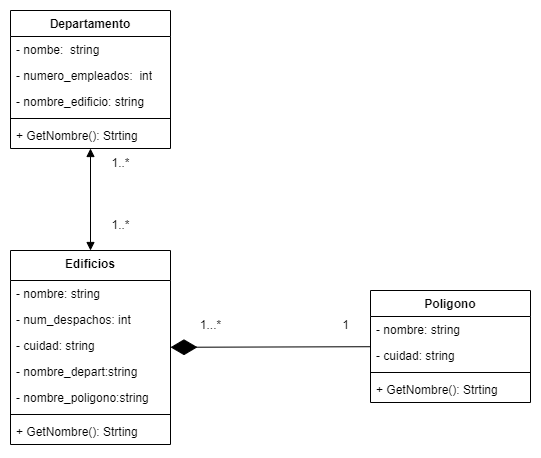

The diagram above was exported from draw.io. Its source (the exported page's mxGraphModel, read from the mxfile embedded in the PNG):
<mxGraphModel dx="1050" dy="515" grid="1" gridSize="10" guides="1" tooltips="1" connect="1" arrows="1" fold="1" page="1" pageScale="1" pageWidth="827" pageHeight="1169" math="0" shadow="0">
  <root>
    <mxCell id="0" />
    <mxCell id="1" parent="0" />
    <mxCell id="ErMjNwZS5cGVcm9-2u3T-5" value="Departamento" style="swimlane;fontStyle=1;align=center;verticalAlign=top;childLayout=stackLayout;horizontal=1;startSize=26;horizontalStack=0;resizeParent=1;resizeParentMax=0;resizeLast=0;collapsible=1;marginBottom=0;whiteSpace=wrap;html=1;" parent="1" vertex="1">
      <mxGeometry x="270" y="90" width="160" height="138" as="geometry" />
    </mxCell>
    <mxCell id="ErMjNwZS5cGVcm9-2u3T-6" value="- nombe:&amp;nbsp; string" style="text;strokeColor=none;fillColor=none;align=left;verticalAlign=top;spacingLeft=4;spacingRight=4;overflow=hidden;rotatable=0;points=[[0,0.5],[1,0.5]];portConstraint=eastwest;whiteSpace=wrap;html=1;" parent="ErMjNwZS5cGVcm9-2u3T-5" vertex="1">
      <mxGeometry y="26" width="160" height="26" as="geometry" />
    </mxCell>
    <mxCell id="ErMjNwZS5cGVcm9-2u3T-17" value="- numero_empleados:&amp;nbsp; int" style="text;strokeColor=none;fillColor=none;align=left;verticalAlign=top;spacingLeft=4;spacingRight=4;overflow=hidden;rotatable=0;points=[[0,0.5],[1,0.5]];portConstraint=eastwest;whiteSpace=wrap;html=1;" parent="ErMjNwZS5cGVcm9-2u3T-5" vertex="1">
      <mxGeometry y="52" width="160" height="26" as="geometry" />
    </mxCell>
    <mxCell id="ErMjNwZS5cGVcm9-2u3T-32" value="- nombre_edificio: string" style="text;strokeColor=none;fillColor=none;align=left;verticalAlign=top;spacingLeft=4;spacingRight=4;overflow=hidden;rotatable=0;points=[[0,0.5],[1,0.5]];portConstraint=eastwest;whiteSpace=wrap;html=1;" parent="ErMjNwZS5cGVcm9-2u3T-5" vertex="1">
      <mxGeometry y="78" width="160" height="26" as="geometry" />
    </mxCell>
    <mxCell id="ErMjNwZS5cGVcm9-2u3T-7" value="" style="line;strokeWidth=1;fillColor=none;align=left;verticalAlign=middle;spacingTop=-1;spacingLeft=3;spacingRight=3;rotatable=0;labelPosition=right;points=[];portConstraint=eastwest;strokeColor=inherit;" parent="ErMjNwZS5cGVcm9-2u3T-5" vertex="1">
      <mxGeometry y="104" width="160" height="8" as="geometry" />
    </mxCell>
    <mxCell id="ErMjNwZS5cGVcm9-2u3T-8" value="+ GetNombre(): Strting" style="text;strokeColor=none;fillColor=none;align=left;verticalAlign=top;spacingLeft=4;spacingRight=4;overflow=hidden;rotatable=0;points=[[0,0.5],[1,0.5]];portConstraint=eastwest;whiteSpace=wrap;html=1;" parent="ErMjNwZS5cGVcm9-2u3T-5" vertex="1">
      <mxGeometry y="112" width="160" height="26" as="geometry" />
    </mxCell>
    <mxCell id="ErMjNwZS5cGVcm9-2u3T-9" value="Edificios" style="swimlane;fontStyle=1;align=center;verticalAlign=top;childLayout=stackLayout;horizontal=1;startSize=30;horizontalStack=0;resizeParent=1;resizeParentMax=0;resizeLast=0;collapsible=1;marginBottom=0;whiteSpace=wrap;html=1;" parent="1" vertex="1">
      <mxGeometry x="270" y="330" width="160" height="194" as="geometry" />
    </mxCell>
    <mxCell id="ErMjNwZS5cGVcm9-2u3T-10" value="- nombre: string" style="text;strokeColor=none;fillColor=none;align=left;verticalAlign=top;spacingLeft=4;spacingRight=4;overflow=hidden;rotatable=0;points=[[0,0.5],[1,0.5]];portConstraint=eastwest;whiteSpace=wrap;html=1;" parent="ErMjNwZS5cGVcm9-2u3T-9" vertex="1">
      <mxGeometry y="30" width="160" height="26" as="geometry" />
    </mxCell>
    <mxCell id="ErMjNwZS5cGVcm9-2u3T-22" value="- num_despachos: int" style="text;strokeColor=none;fillColor=none;align=left;verticalAlign=top;spacingLeft=4;spacingRight=4;overflow=hidden;rotatable=0;points=[[0,0.5],[1,0.5]];portConstraint=eastwest;whiteSpace=wrap;html=1;" parent="ErMjNwZS5cGVcm9-2u3T-9" vertex="1">
      <mxGeometry y="56" width="160" height="26" as="geometry" />
    </mxCell>
    <mxCell id="ErMjNwZS5cGVcm9-2u3T-23" value="- cuidad: string" style="text;strokeColor=none;fillColor=none;align=left;verticalAlign=top;spacingLeft=4;spacingRight=4;overflow=hidden;rotatable=0;points=[[0,0.5],[1,0.5]];portConstraint=eastwest;whiteSpace=wrap;html=1;" parent="ErMjNwZS5cGVcm9-2u3T-9" vertex="1">
      <mxGeometry y="82" width="160" height="26" as="geometry" />
    </mxCell>
    <mxCell id="ErMjNwZS5cGVcm9-2u3T-24" value="- nombre_depart:string" style="text;strokeColor=none;fillColor=none;align=left;verticalAlign=top;spacingLeft=4;spacingRight=4;overflow=hidden;rotatable=0;points=[[0,0.5],[1,0.5]];portConstraint=eastwest;whiteSpace=wrap;html=1;" parent="ErMjNwZS5cGVcm9-2u3T-9" vertex="1">
      <mxGeometry y="108" width="160" height="26" as="geometry" />
    </mxCell>
    <mxCell id="PZziRFbdR4OlyBlQz8zx-2" value="- nombre_poligono:string" style="text;strokeColor=none;fillColor=none;align=left;verticalAlign=top;spacingLeft=4;spacingRight=4;overflow=hidden;rotatable=0;points=[[0,0.5],[1,0.5]];portConstraint=eastwest;whiteSpace=wrap;html=1;" parent="ErMjNwZS5cGVcm9-2u3T-9" vertex="1">
      <mxGeometry y="134" width="160" height="26" as="geometry" />
    </mxCell>
    <mxCell id="ErMjNwZS5cGVcm9-2u3T-11" value="" style="line;strokeWidth=1;fillColor=none;align=left;verticalAlign=middle;spacingTop=-1;spacingLeft=3;spacingRight=3;rotatable=0;labelPosition=right;points=[];portConstraint=eastwest;strokeColor=inherit;" parent="ErMjNwZS5cGVcm9-2u3T-9" vertex="1">
      <mxGeometry y="160" width="160" height="8" as="geometry" />
    </mxCell>
    <mxCell id="ErMjNwZS5cGVcm9-2u3T-27" value="+ GetNombre(): Strting" style="text;strokeColor=none;fillColor=none;align=left;verticalAlign=top;spacingLeft=4;spacingRight=4;overflow=hidden;rotatable=0;points=[[0,0.5],[1,0.5]];portConstraint=eastwest;whiteSpace=wrap;html=1;" parent="ErMjNwZS5cGVcm9-2u3T-9" vertex="1">
      <mxGeometry y="168" width="160" height="26" as="geometry" />
    </mxCell>
    <mxCell id="ErMjNwZS5cGVcm9-2u3T-13" value="Poligono" style="swimlane;fontStyle=1;align=center;verticalAlign=top;childLayout=stackLayout;horizontal=1;startSize=26;horizontalStack=0;resizeParent=1;resizeParentMax=0;resizeLast=0;collapsible=1;marginBottom=0;whiteSpace=wrap;html=1;" parent="1" vertex="1">
      <mxGeometry x="630" y="370" width="160" height="112" as="geometry" />
    </mxCell>
    <mxCell id="ErMjNwZS5cGVcm9-2u3T-14" value="- nombre: string" style="text;strokeColor=none;fillColor=none;align=left;verticalAlign=top;spacingLeft=4;spacingRight=4;overflow=hidden;rotatable=0;points=[[0,0.5],[1,0.5]];portConstraint=eastwest;whiteSpace=wrap;html=1;" parent="ErMjNwZS5cGVcm9-2u3T-13" vertex="1">
      <mxGeometry y="26" width="160" height="26" as="geometry" />
    </mxCell>
    <mxCell id="ErMjNwZS5cGVcm9-2u3T-25" value="- cuidad: string" style="text;strokeColor=none;fillColor=none;align=left;verticalAlign=top;spacingLeft=4;spacingRight=4;overflow=hidden;rotatable=0;points=[[0,0.5],[1,0.5]];portConstraint=eastwest;whiteSpace=wrap;html=1;" parent="ErMjNwZS5cGVcm9-2u3T-13" vertex="1">
      <mxGeometry y="52" width="160" height="26" as="geometry" />
    </mxCell>
    <mxCell id="ErMjNwZS5cGVcm9-2u3T-15" value="" style="line;strokeWidth=1;fillColor=none;align=left;verticalAlign=middle;spacingTop=-1;spacingLeft=3;spacingRight=3;rotatable=0;labelPosition=right;points=[];portConstraint=eastwest;strokeColor=inherit;" parent="ErMjNwZS5cGVcm9-2u3T-13" vertex="1">
      <mxGeometry y="78" width="160" height="8" as="geometry" />
    </mxCell>
    <mxCell id="ErMjNwZS5cGVcm9-2u3T-28" value="+ GetNombre(): Strting" style="text;strokeColor=none;fillColor=none;align=left;verticalAlign=top;spacingLeft=4;spacingRight=4;overflow=hidden;rotatable=0;points=[[0,0.5],[1,0.5]];portConstraint=eastwest;whiteSpace=wrap;html=1;" parent="ErMjNwZS5cGVcm9-2u3T-13" vertex="1">
      <mxGeometry y="86" width="160" height="26" as="geometry" />
    </mxCell>
    <mxCell id="ErMjNwZS5cGVcm9-2u3T-33" value="" style="endArrow=diamondThin;endFill=1;endSize=24;html=1;rounded=0;" parent="1" source="ErMjNwZS5cGVcm9-2u3T-13" target="ErMjNwZS5cGVcm9-2u3T-9" edge="1">
      <mxGeometry width="160" relative="1" as="geometry">
        <mxPoint x="50" y="220" as="sourcePoint" />
        <mxPoint x="210" y="220" as="targetPoint" />
      </mxGeometry>
    </mxCell>
    <mxCell id="ErMjNwZS5cGVcm9-2u3T-34" value="1" style="text;html=1;align=center;verticalAlign=middle;resizable=0;points=[];autosize=1;strokeColor=none;fillColor=none;" parent="1" vertex="1">
      <mxGeometry x="590" y="390" width="30" height="30" as="geometry" />
    </mxCell>
    <mxCell id="ErMjNwZS5cGVcm9-2u3T-35" value="1..*" style="text;html=1;align=center;verticalAlign=middle;resizable=0;points=[];autosize=1;strokeColor=none;fillColor=none;" parent="1" vertex="1">
      <mxGeometry x="360" y="228" width="40" height="30" as="geometry" />
    </mxCell>
    <mxCell id="ErMjNwZS5cGVcm9-2u3T-36" value="1..*" style="text;html=1;align=center;verticalAlign=middle;resizable=0;points=[];autosize=1;strokeColor=none;fillColor=none;" parent="1" vertex="1">
      <mxGeometry x="360" y="290" width="40" height="30" as="geometry" />
    </mxCell>
    <mxCell id="ErMjNwZS5cGVcm9-2u3T-37" value="1...*" style="text;html=1;align=center;verticalAlign=middle;resizable=0;points=[];autosize=1;strokeColor=none;fillColor=none;" parent="1" vertex="1">
      <mxGeometry x="450" y="390" width="40" height="30" as="geometry" />
    </mxCell>
    <mxCell id="PZziRFbdR4OlyBlQz8zx-1" value="" style="endArrow=block;startArrow=block;endFill=1;startFill=1;html=1;rounded=0;" parent="1" source="ErMjNwZS5cGVcm9-2u3T-5" target="ErMjNwZS5cGVcm9-2u3T-9" edge="1">
      <mxGeometry width="160" relative="1" as="geometry">
        <mxPoint x="330" y="270" as="sourcePoint" />
        <mxPoint x="490" y="270" as="targetPoint" />
      </mxGeometry>
    </mxCell>
  </root>
</mxGraphModel>